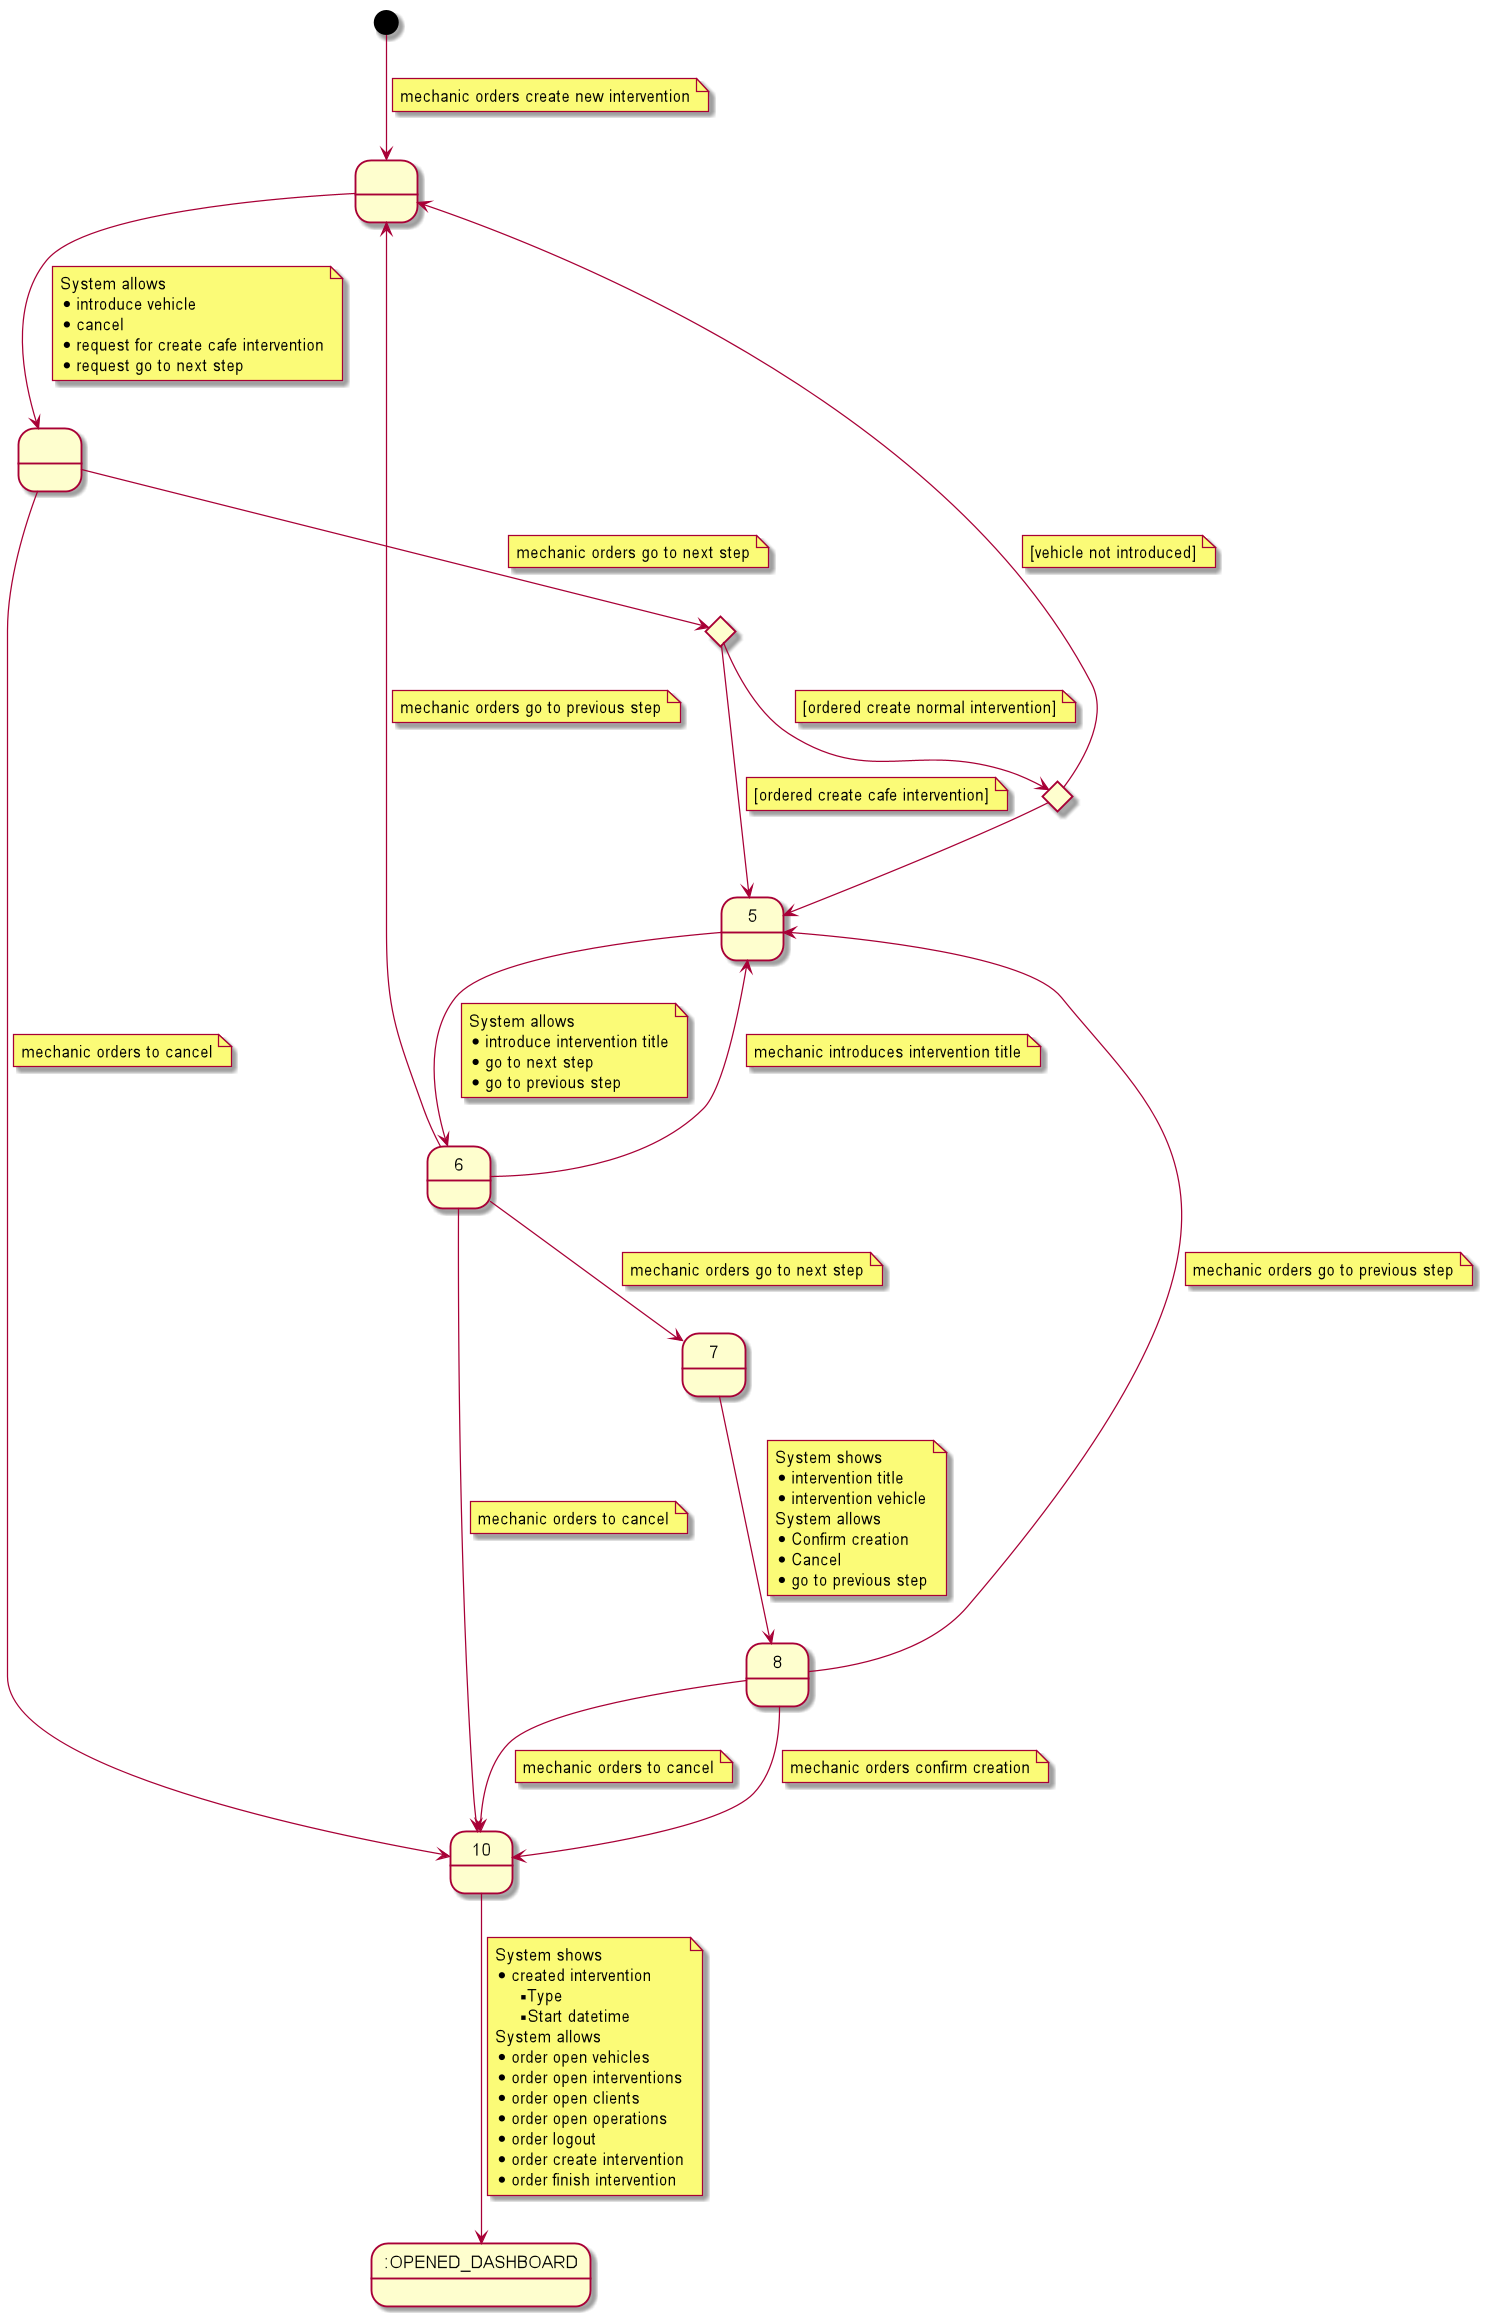

The diagram above was rendered by PlantUML. Its source (embedded in the PNG):
@startuml

state 1 as " "
state 2 as " "
state 9 as ":OPENED_DASHBOARD"
state 4 <<choice>>
state 3 <<choice>>

[*] --> 1
note on link
    mechanic orders create new intervention
end note

1 --> 2
note on link
System allows
* introduce vehicle
* cancel
* request for create cafe intervention
* request go to next step
end note

2 --> 4
note on link
mechanic orders go to next step
end note

2 --> 10
note on link
mechanic orders to cancel
end note

3 --> 1
note on link
[vehicle not introduced]
end note

4 --> 3
note on link
[ordered create normal intervention]
end note

3 --> 5

4 --> 5
note on link
[ordered create cafe intervention]
end note

5 --> 6
note on link
System allows
* introduce intervention title
* go to next step
* go to previous step
end note

6 --> 5
note on link
mechanic introduces intervention title
end note

6 --> 7
note on link
mechanic orders go to next step
end note

6 --> 10
note on link
mechanic orders to cancel
end note

6 --> 1
note on link
mechanic orders go to previous step
end note

7 --> 8
note on link
System shows
* intervention title
* intervention vehicle
System allows
* Confirm creation
* Cancel
* go to previous step
end note

8 --> 10
note on link
mechanic orders confirm creation
end note

8 --> 10
note on link
mechanic orders to cancel
end note

8 --> 5
note on link
mechanic orders go to previous step
end note

10 --> 9
note on link
    System shows
    * created intervention
    **Type
    **Start datetime
    System allows
    * order open vehicles
    * order open interventions
    * order open clients
    * order open operations
    * order logout
    * order create intervention
    * order finish intervention
end note
@enduml